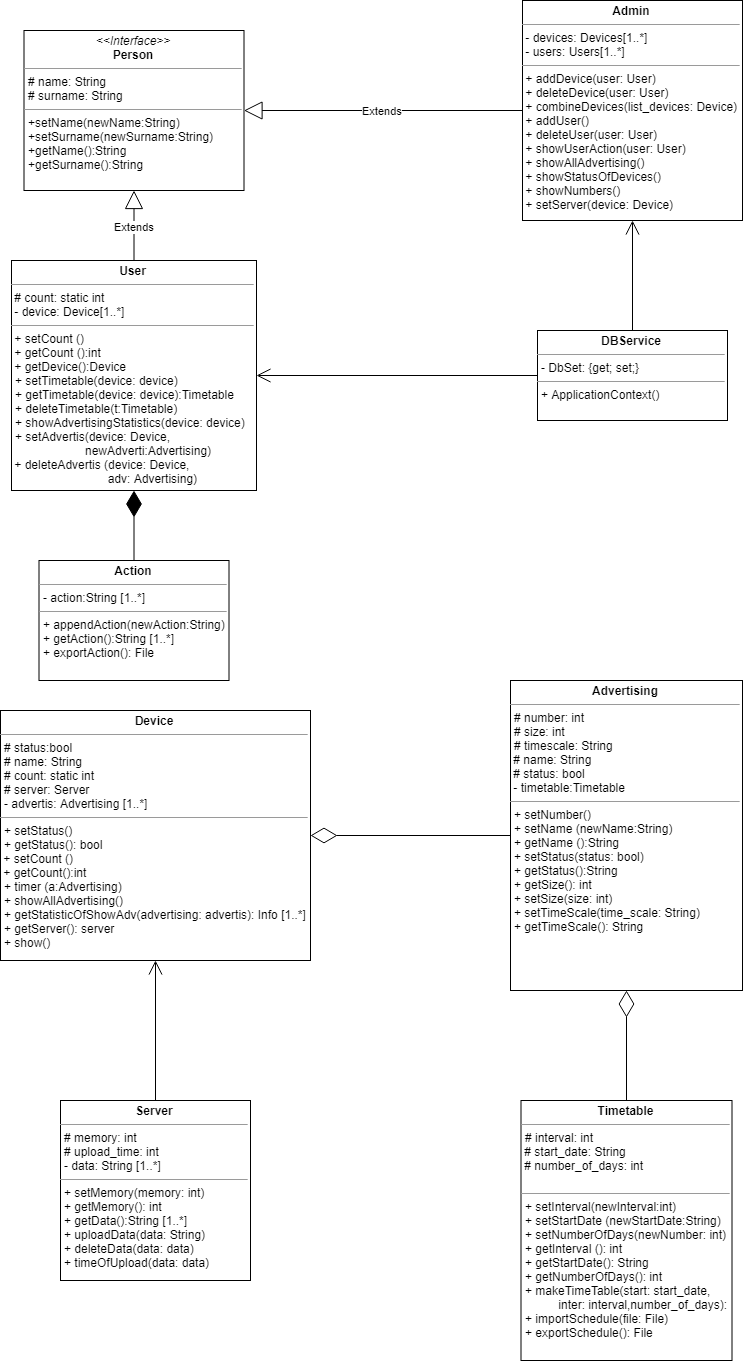

The diagram above was exported from draw.io. Its source (the exported page's mxGraphModel, read from the mxfile embedded in the PNG):
<mxGraphModel dx="2560" dy="2491" grid="1" gridSize="10" guides="1" tooltips="1" connect="1" arrows="1" fold="1" page="1" pageScale="1" pageWidth="1169" pageHeight="1654" math="0" shadow="0">
  <root>
    <mxCell id="0" />
    <mxCell id="1" parent="0" />
    <mxCell id="AzsYYRISvyA2nHEbAWI8-1" value="&lt;p style=&quot;margin: 0px ; margin-top: 4px ; text-align: center&quot;&gt;&lt;i&gt;&amp;lt;&amp;lt;Interface&amp;gt;&amp;gt;&lt;/i&gt;&lt;br&gt;&lt;b&gt;Person&lt;/b&gt;&lt;/p&gt;&lt;hr size=&quot;1&quot;&gt;&lt;p style=&quot;margin: 0px ; margin-left: 4px&quot;&gt;# name: String&lt;/p&gt;&lt;p style=&quot;margin: 0px ; margin-left: 4px&quot;&gt;# surname: String&lt;/p&gt;&lt;hr size=&quot;1&quot;&gt;&lt;p style=&quot;margin: 0px ; margin-left: 4px&quot;&gt;+setName(newName:String)&lt;/p&gt;&lt;p style=&quot;margin: 0px ; margin-left: 4px&quot;&gt;+setSurname(newSurname:String)&lt;/p&gt;&lt;p style=&quot;margin: 0px ; margin-left: 4px&quot;&gt;+getName():String&lt;br&gt;&lt;/p&gt;&lt;p style=&quot;margin: 0px ; margin-left: 4px&quot;&gt;+getSurname():String&lt;/p&gt;" style="verticalAlign=top;align=left;overflow=fill;fontSize=12;fontFamily=Helvetica;html=1;" parent="1" vertex="1">
      <mxGeometry x="47.5" y="-50" width="220" height="160" as="geometry" />
    </mxCell>
    <mxCell id="mNUIrlaX3g_cPnBun1rN-1" value="" style="edgeStyle=orthogonalEdgeStyle;rounded=0;orthogonalLoop=1;jettySize=auto;html=1;strokeColor=none;" edge="1" parent="1" source="AzsYYRISvyA2nHEbAWI8-3" target="AzsYYRISvyA2nHEbAWI8-1">
      <mxGeometry relative="1" as="geometry" />
    </mxCell>
    <mxCell id="AzsYYRISvyA2nHEbAWI8-3" value="&lt;p style=&quot;margin: 0px ; margin-top: 4px ; text-align: center&quot;&gt;&lt;b&gt;User&lt;/b&gt;&lt;br&gt;&lt;/p&gt;&lt;hr size=&quot;1&quot;&gt;&lt;div&gt;&amp;nbsp;# count: static int&lt;/div&gt;&lt;div&gt;&amp;nbsp;- device: Device[1..*]&lt;br&gt;&lt;/div&gt;&lt;hr size=&quot;1&quot;&gt;&lt;div&gt;&amp;nbsp;+ setCount ()&lt;/div&gt;&lt;div&gt;&amp;nbsp;+ getCount ():int&lt;/div&gt;&lt;div&gt;&amp;nbsp;+ getDevice():Device&lt;/div&gt;&lt;div&gt;&lt;p style=&quot;margin: 0px 0px 0px 4px&quot;&gt;+ setTimetable(device: device)&lt;/p&gt;&lt;p style=&quot;margin: 0px 0px 0px 4px&quot;&gt;+ getTimetable(device: device):Timetable&lt;/p&gt;&lt;p style=&quot;margin: 0px 0px 0px 4px&quot;&gt;+ deleteTimetable(t:Timetable)&lt;/p&gt;&lt;p style=&quot;margin: 0px 0px 0px 4px&quot;&gt;+ showAdvertisingStatistics(device: device)&lt;/p&gt;&lt;p style=&quot;margin: 0px 0px 0px 4px&quot;&gt;+&amp;nbsp;&lt;span&gt;setAdvertis(device: Device,&lt;/span&gt;&lt;/p&gt;&lt;p style=&quot;margin: 0px 0px 0px 4px&quot;&gt;&lt;span&gt;&amp;nbsp; &amp;nbsp; &amp;nbsp; &amp;nbsp; &amp;nbsp; &amp;nbsp; &amp;nbsp; &amp;nbsp; &amp;nbsp; &amp;nbsp; &amp;nbsp;newAdverti:Advertising)&lt;/span&gt;&lt;/p&gt;&lt;div&gt;&amp;nbsp;+ deleteAdvertis (device: Device,&lt;/div&gt;&lt;div&gt;&amp;nbsp; &amp;nbsp; &amp;nbsp; &amp;nbsp; &amp;nbsp; &amp;nbsp; &amp;nbsp; &amp;nbsp; &amp;nbsp; &amp;nbsp; &amp;nbsp; &amp;nbsp; &amp;nbsp; &amp;nbsp; &amp;nbsp;adv: Advertising)&lt;/div&gt;&lt;/div&gt;&lt;div&gt;&lt;br&gt;&lt;/div&gt;" style="verticalAlign=top;align=left;overflow=fill;fontSize=12;fontFamily=Helvetica;html=1;" parent="1" vertex="1">
      <mxGeometry x="35" y="180" width="245" height="230" as="geometry" />
    </mxCell>
    <mxCell id="AzsYYRISvyA2nHEbAWI8-6" value="&lt;p style=&quot;margin: 0px ; margin-top: 4px ; text-align: center&quot;&gt;&lt;b&gt;Admin&lt;/b&gt;&lt;br&gt;&lt;/p&gt;&lt;hr size=&quot;1&quot;&gt;&lt;div&gt;&amp;nbsp;- devices: Devices[1..*]&lt;/div&gt;&lt;div&gt;&amp;nbsp;- users: Users[1..*]&lt;/div&gt;&lt;hr size=&quot;1&quot;&gt;&amp;nbsp;+ addDevice(user: User)&lt;br&gt;&amp;nbsp;+ deleteDevice(user: User)&lt;br&gt;&amp;nbsp;+ combineDevices(list_devices: Device)&lt;br&gt;&amp;nbsp;+ addUser()&lt;br&gt;&amp;nbsp;+ deleteUser(user: User)&lt;br&gt;&amp;nbsp;+ showUserAction(user: User)&lt;br&gt;&amp;nbsp;+ showAllAdvertising()&lt;br&gt;&amp;nbsp;+ showStatusOfDevices()&lt;br&gt;&amp;nbsp;+ showNumbers()&lt;br&gt;&amp;nbsp;+ setServer(device: Device)&lt;br&gt;&amp;nbsp;&amp;nbsp;" style="verticalAlign=top;align=left;overflow=fill;fontSize=12;fontFamily=Helvetica;html=1;" parent="1" vertex="1">
      <mxGeometry x="546" y="-80" width="220" height="220" as="geometry" />
    </mxCell>
    <mxCell id="AzsYYRISvyA2nHEbAWI8-8" value="&lt;p style=&quot;margin: 0px ; margin-top: 4px ; text-align: center&quot;&gt;&lt;b&gt;Device&lt;/b&gt;&lt;br&gt;&lt;/p&gt;&lt;hr size=&quot;1&quot;&gt;&lt;p style=&quot;margin: 0px ; margin-left: 4px&quot;&gt;# status:bool&lt;/p&gt;&lt;p style=&quot;margin: 0px ; margin-left: 4px&quot;&gt;# name: String&lt;/p&gt;&lt;p style=&quot;margin: 0px ; margin-left: 4px&quot;&gt;# count: static int&lt;/p&gt;&lt;p style=&quot;margin: 0px ; margin-left: 4px&quot;&gt;# server: Server&lt;/p&gt;&lt;p style=&quot;margin: 0px ; margin-left: 4px&quot;&gt;- advertis: Advertising [1..*]&lt;br&gt;&lt;/p&gt;&lt;hr size=&quot;1&quot;&gt;&lt;p style=&quot;margin: 0px ; margin-left: 4px&quot;&gt;+ setStatus()&lt;/p&gt;&lt;p style=&quot;margin: 0px ; margin-left: 4px&quot;&gt;+ getStatus(): bool&lt;/p&gt;&lt;div&gt;&amp;nbsp;+ setCount ()&lt;/div&gt;&lt;div&gt;&amp;nbsp;+ getCount():int&lt;/div&gt;&lt;p style=&quot;margin: 0px ; margin-left: 4px&quot;&gt;+ timer (a:Advertising)&lt;/p&gt;&lt;p style=&quot;margin: 0px ; margin-left: 4px&quot;&gt;+ showAllAdvertising()&lt;/p&gt;&lt;p style=&quot;margin: 0px ; margin-left: 4px&quot;&gt;+ getStatisticOfShowAdv(advertising: advertis): Info [1..*]&lt;/p&gt;&lt;p style=&quot;margin: 0px ; margin-left: 4px&quot;&gt;+ getServer(): server&lt;/p&gt;&lt;p style=&quot;margin: 0px ; margin-left: 4px&quot;&gt;+ show()&lt;/p&gt;&lt;p style=&quot;margin: 0px ; margin-left: 4px&quot;&gt;&lt;br&gt;&lt;/p&gt;" style="verticalAlign=top;align=left;overflow=fill;fontSize=12;fontFamily=Helvetica;html=1;" parent="1" vertex="1">
      <mxGeometry x="24" y="630" width="310" height="250" as="geometry" />
    </mxCell>
    <mxCell id="AzsYYRISvyA2nHEbAWI8-19" value="&lt;p style=&quot;margin: 0px ; margin-top: 4px ; text-align: center&quot;&gt;&lt;b&gt;Advertising&lt;/b&gt;&lt;/p&gt;&lt;hr size=&quot;1&quot;&gt;&lt;p style=&quot;margin: 0px ; margin-left: 4px&quot;&gt;# number: int&lt;/p&gt;&lt;p style=&quot;margin: 0px ; margin-left: 4px&quot;&gt;# size: int&lt;/p&gt;&lt;p style=&quot;margin: 0px ; margin-left: 4px&quot;&gt;# timescale: String&lt;/p&gt;&lt;div&gt;&amp;nbsp;# name: String&lt;/div&gt;&lt;div&gt;&amp;nbsp;# status: bool&lt;/div&gt;&lt;div&gt;&amp;nbsp;- timetable:Timetable&lt;br&gt;&lt;/div&gt;&lt;hr size=&quot;1&quot;&gt;&lt;p style=&quot;margin: 0px ; margin-left: 4px&quot;&gt;+ setNumber()&lt;/p&gt;&lt;p style=&quot;margin: 0px ; margin-left: 4px&quot;&gt;+ setName (newName:String)&lt;/p&gt;&lt;p style=&quot;margin: 0px ; margin-left: 4px&quot;&gt;+ getName ():String&lt;/p&gt;&lt;p style=&quot;margin: 0px ; margin-left: 4px&quot;&gt;+ setStatus(status: bool)&lt;/p&gt;&lt;p style=&quot;margin: 0px ; margin-left: 4px&quot;&gt;+ getStatus():String&lt;/p&gt;&lt;p style=&quot;margin: 0px ; margin-left: 4px&quot;&gt;+ getSize(): int&lt;/p&gt;&lt;p style=&quot;margin: 0px ; margin-left: 4px&quot;&gt;+ setSize(size: int)&lt;/p&gt;&lt;p style=&quot;margin: 0px ; margin-left: 4px&quot;&gt;+ setTimeScale(time_scale: String)&lt;/p&gt;&lt;p style=&quot;margin: 0px ; margin-left: 4px&quot;&gt;+ getTimeScale(): String&lt;/p&gt;&lt;p style=&quot;margin: 0px ; margin-left: 4px&quot;&gt;&lt;br&gt;&lt;/p&gt;&lt;p style=&quot;margin: 0px ; margin-left: 4px&quot;&gt;&lt;br&gt;&lt;/p&gt;&lt;br&gt;&lt;p style=&quot;margin: 0px ; margin-left: 4px&quot;&gt;&lt;br&gt;&lt;/p&gt;" style="verticalAlign=top;align=left;overflow=fill;fontSize=12;fontFamily=Helvetica;html=1;" parent="1" vertex="1">
      <mxGeometry x="534" y="600" width="232" height="310" as="geometry" />
    </mxCell>
    <mxCell id="AzsYYRISvyA2nHEbAWI8-23" value="&lt;p style=&quot;margin: 0px ; margin-top: 4px ; text-align: center&quot;&gt;&lt;b&gt;Timetable&lt;/b&gt;&lt;br&gt;&lt;/p&gt;&lt;hr size=&quot;1&quot;&gt;&lt;p style=&quot;margin: 0px ; margin-left: 4px&quot;&gt;# interval: int&lt;/p&gt;&amp;nbsp;# start_date: String&lt;br&gt;&amp;nbsp;# number_of_days: int&lt;br&gt;&lt;br&gt;&lt;hr size=&quot;1&quot;&gt;&lt;p style=&quot;margin: 0px ; margin-left: 4px&quot;&gt;+ setInterval(newInterval:int)&lt;/p&gt;&lt;p style=&quot;margin: 0px ; margin-left: 4px&quot;&gt;+ setStartDate (newStartDate:String)&lt;/p&gt;&lt;p style=&quot;margin: 0px ; margin-left: 4px&quot;&gt;+ setNumberOfDays(newNumber: int)&lt;/p&gt;&lt;p style=&quot;margin: 0px ; margin-left: 4px&quot;&gt;+ getInterval (): int&lt;/p&gt;&lt;p style=&quot;margin: 0px ; margin-left: 4px&quot;&gt;+ getStartDate(): String&lt;br&gt;&lt;/p&gt;&lt;p style=&quot;margin: 0px ; margin-left: 4px&quot;&gt;+ getNumberOfDays(): int&lt;br&gt;&lt;/p&gt;&lt;p style=&quot;margin: 0px ; margin-left: 4px&quot;&gt;+ makeTimeTable(start: start_date,&amp;nbsp;&lt;/p&gt;&lt;p style=&quot;margin: 0px ; margin-left: 4px&quot;&gt;&amp;nbsp; &amp;nbsp; &amp;nbsp; &amp;nbsp; &amp;nbsp; inter: interval,number_of_days):&lt;/p&gt;&lt;p style=&quot;margin: 0px ; margin-left: 4px&quot;&gt;+ importSchedule(file: File)&lt;/p&gt;&lt;p style=&quot;margin: 0px ; margin-left: 4px&quot;&gt;+ exportSchedule(): File&amp;nbsp;&lt;/p&gt;&lt;br&gt;&lt;p style=&quot;margin: 0px ; margin-left: 4px&quot;&gt;&lt;br&gt;&lt;/p&gt;" style="verticalAlign=top;align=left;overflow=fill;fontSize=12;fontFamily=Helvetica;html=1;" parent="1" vertex="1">
      <mxGeometry x="544.5" y="1020" width="211" height="260" as="geometry" />
    </mxCell>
    <mxCell id="AzsYYRISvyA2nHEbAWI8-35" value="&lt;p style=&quot;margin: 0px ; margin-top: 4px ; text-align: center&quot;&gt;&lt;b&gt;Action&lt;/b&gt;&lt;br&gt;&lt;/p&gt;&lt;hr size=&quot;1&quot;&gt;&lt;p style=&quot;margin: 0px ; margin-left: 4px&quot;&gt;- action:String [1..*]&lt;br&gt;&lt;/p&gt;&lt;hr size=&quot;1&quot;&gt;&lt;p style=&quot;margin: 0px ; margin-left: 4px&quot;&gt;+ appendAction(newAction:String)&lt;/p&gt;&lt;p style=&quot;margin: 0px ; margin-left: 4px&quot;&gt;+ getAction():String [1..*]&lt;/p&gt;&lt;p style=&quot;margin: 0px ; margin-left: 4px&quot;&gt;+ exportAction(): File&lt;/p&gt;&lt;p style=&quot;margin: 0px ; margin-left: 4px&quot;&gt;&lt;br&gt;&lt;/p&gt;" style="verticalAlign=top;align=left;overflow=fill;fontSize=12;fontFamily=Helvetica;html=1;" parent="1" vertex="1">
      <mxGeometry x="62.5" y="480" width="190" height="120" as="geometry" />
    </mxCell>
    <mxCell id="iiCIPCIKC4FgR_QPKjBc-6" value="&lt;p style=&quot;margin: 0px ; margin-top: 4px ; text-align: center&quot;&gt;&lt;b&gt;Server&lt;/b&gt;&lt;/p&gt;&lt;hr size=&quot;1&quot;&gt;&lt;p style=&quot;margin: 0px ; margin-left: 4px&quot;&gt;# memory: int&lt;/p&gt;&lt;p style=&quot;margin: 0px ; margin-left: 4px&quot;&gt;# upload_time: int&lt;br&gt;&lt;/p&gt;&lt;p style=&quot;margin: 0px ; margin-left: 4px&quot;&gt;- data: String [1..*]&lt;/p&gt;&lt;hr size=&quot;1&quot;&gt;&lt;p style=&quot;margin: 0px ; margin-left: 4px&quot;&gt;+ setMemory(memory: int)&lt;/p&gt;&lt;p style=&quot;margin: 0px ; margin-left: 4px&quot;&gt;+ getMemory(): int&lt;/p&gt;&lt;p style=&quot;margin: 0px ; margin-left: 4px&quot;&gt;+ getData():String [1..*]&lt;/p&gt;&lt;p style=&quot;margin: 0px ; margin-left: 4px&quot;&gt;+ uploadData(data: String)&lt;/p&gt;&lt;p style=&quot;margin: 0px ; margin-left: 4px&quot;&gt;+ deleteData(data: data)&lt;/p&gt;&lt;p style=&quot;margin: 0px ; margin-left: 4px&quot;&gt;+ timeOfUpload(data: data)&lt;/p&gt;&lt;p style=&quot;margin: 0px ; margin-left: 4px&quot;&gt;&lt;br&gt;&lt;/p&gt;&lt;p style=&quot;margin: 0px ; margin-left: 4px&quot;&gt;&lt;br&gt;&lt;/p&gt;" style="verticalAlign=top;align=left;overflow=fill;fontSize=12;fontFamily=Helvetica;html=1;" parent="1" vertex="1">
      <mxGeometry x="84" y="1020" width="190" height="180" as="geometry" />
    </mxCell>
    <mxCell id="iiCIPCIKC4FgR_QPKjBc-7" value="&lt;p style=&quot;margin: 0px ; margin-top: 4px ; text-align: center&quot;&gt;&lt;b&gt;DBService&lt;/b&gt;&lt;/p&gt;&lt;hr size=&quot;1&quot;&gt;&lt;p style=&quot;margin: 0px ; margin-left: 4px&quot;&gt;- DbSet: {get; set;}&lt;br&gt;&lt;/p&gt;&lt;hr size=&quot;1&quot;&gt;&lt;p style=&quot;margin: 0px ; margin-left: 4px&quot;&gt;+ ApplicationContext()&lt;/p&gt;&lt;p style=&quot;margin: 0px ; margin-left: 4px&quot;&gt;&lt;br&gt;&lt;/p&gt;" style="verticalAlign=top;align=left;overflow=fill;fontSize=12;fontFamily=Helvetica;html=1;" parent="1" vertex="1">
      <mxGeometry x="561" y="250" width="190" height="90" as="geometry" />
    </mxCell>
    <mxCell id="mNUIrlaX3g_cPnBun1rN-2" value="Extends" style="endArrow=block;endSize=16;endFill=0;html=1;entryX=0.5;entryY=1;entryDx=0;entryDy=0;exitX=0.5;exitY=0;exitDx=0;exitDy=0;" edge="1" parent="1" source="AzsYYRISvyA2nHEbAWI8-3" target="AzsYYRISvyA2nHEbAWI8-1">
      <mxGeometry x="-0.0504" width="160" relative="1" as="geometry">
        <mxPoint x="149" y="209" as="sourcePoint" />
        <mxPoint x="150" y="180" as="targetPoint" />
        <Array as="points" />
        <mxPoint as="offset" />
      </mxGeometry>
    </mxCell>
    <mxCell id="mNUIrlaX3g_cPnBun1rN-4" value="Extends" style="endArrow=block;endSize=16;endFill=0;html=1;exitX=0;exitY=0.5;exitDx=0;exitDy=0;entryX=1;entryY=0.5;entryDx=0;entryDy=0;" edge="1" parent="1" source="AzsYYRISvyA2nHEbAWI8-6" target="AzsYYRISvyA2nHEbAWI8-1">
      <mxGeometry width="160" relative="1" as="geometry">
        <mxPoint x="300" y="80" as="sourcePoint" />
        <mxPoint x="270" y="90" as="targetPoint" />
      </mxGeometry>
    </mxCell>
    <mxCell id="mNUIrlaX3g_cPnBun1rN-5" value="" style="endArrow=diamondThin;endFill=0;endSize=24;html=1;exitX=0;exitY=0.5;exitDx=0;exitDy=0;" edge="1" parent="1" source="AzsYYRISvyA2nHEbAWI8-19" target="AzsYYRISvyA2nHEbAWI8-8">
      <mxGeometry width="160" relative="1" as="geometry">
        <mxPoint x="354" y="770" as="sourcePoint" />
        <mxPoint x="514" y="770" as="targetPoint" />
      </mxGeometry>
    </mxCell>
    <mxCell id="mNUIrlaX3g_cPnBun1rN-6" value="" style="endArrow=diamondThin;endFill=0;endSize=24;html=1;entryX=0.5;entryY=1;entryDx=0;entryDy=0;exitX=0.5;exitY=0;exitDx=0;exitDy=0;" edge="1" parent="1" source="AzsYYRISvyA2nHEbAWI8-23" target="AzsYYRISvyA2nHEbAWI8-19">
      <mxGeometry width="160" relative="1" as="geometry">
        <mxPoint x="870" y="930" as="sourcePoint" />
        <mxPoint x="860" y="800" as="targetPoint" />
      </mxGeometry>
    </mxCell>
    <mxCell id="mNUIrlaX3g_cPnBun1rN-8" value="" style="endArrow=open;endFill=1;endSize=12;html=1;entryX=1;entryY=0.5;entryDx=0;entryDy=0;exitX=0;exitY=0.5;exitDx=0;exitDy=0;" edge="1" parent="1" source="iiCIPCIKC4FgR_QPKjBc-7" target="AzsYYRISvyA2nHEbAWI8-3">
      <mxGeometry width="160" relative="1" as="geometry">
        <mxPoint x="511" y="292" as="sourcePoint" />
        <mxPoint x="330.5" y="291.5" as="targetPoint" />
        <Array as="points" />
      </mxGeometry>
    </mxCell>
    <mxCell id="mNUIrlaX3g_cPnBun1rN-9" value="" style="endArrow=open;endFill=1;endSize=12;html=1;entryX=0.5;entryY=1;entryDx=0;entryDy=0;exitX=0.5;exitY=0;exitDx=0;exitDy=0;" edge="1" parent="1" source="iiCIPCIKC4FgR_QPKjBc-7" target="AzsYYRISvyA2nHEbAWI8-6">
      <mxGeometry width="160" relative="1" as="geometry">
        <mxPoint x="653.5" y="250" as="sourcePoint" />
        <mxPoint x="654" y="150" as="targetPoint" />
      </mxGeometry>
    </mxCell>
    <mxCell id="mNUIrlaX3g_cPnBun1rN-10" value="" style="endArrow=open;endFill=1;endSize=12;html=1;exitX=0.5;exitY=0;exitDx=0;exitDy=0;entryX=0.5;entryY=1;entryDx=0;entryDy=0;" edge="1" parent="1" source="iiCIPCIKC4FgR_QPKjBc-6" target="AzsYYRISvyA2nHEbAWI8-8">
      <mxGeometry width="160" relative="1" as="geometry">
        <mxPoint x="151.5" y="950" as="sourcePoint" />
        <mxPoint x="152" y="920" as="targetPoint" />
      </mxGeometry>
    </mxCell>
    <mxCell id="mNUIrlaX3g_cPnBun1rN-12" value="" style="endArrow=diamondThin;endFill=1;endSize=24;html=1;entryX=0.5;entryY=1;entryDx=0;entryDy=0;exitX=0.5;exitY=0;exitDx=0;exitDy=0;" edge="1" parent="1" source="AzsYYRISvyA2nHEbAWI8-35" target="AzsYYRISvyA2nHEbAWI8-3">
      <mxGeometry width="160" relative="1" as="geometry">
        <mxPoint x="157.5" y="470" as="sourcePoint" />
        <mxPoint x="157.5" y="420" as="targetPoint" />
      </mxGeometry>
    </mxCell>
  </root>
</mxGraphModel>